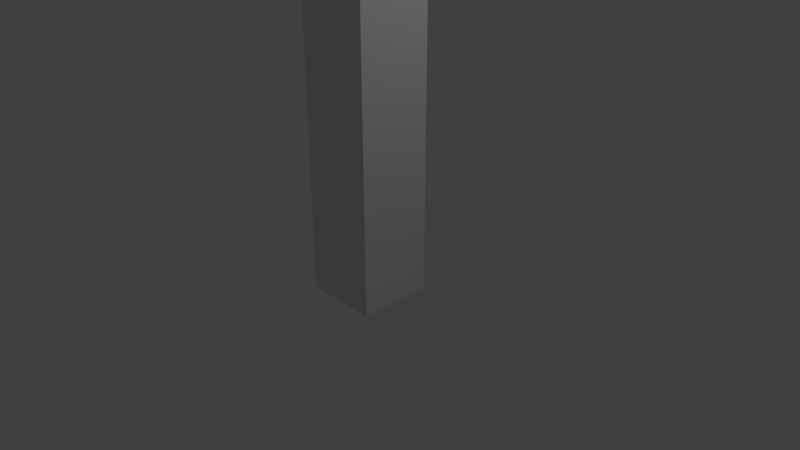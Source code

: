 # Source: VikingAxe.blend  (saved by Blender 2.79.0; exported with 4.5.12 LTS)
import bpy
from mathutils import Matrix  # noqa: F401  (used for matrix-valued properties, if any)

bpy.ops.wm.read_factory_settings(use_empty=True)
scene = bpy.context.scene
scene.name = 'Scene'

# ---- collections
col_collection_1 = bpy.data.collections.new('Collection 1'); scene.collection.children.link(col_collection_1)

# ---- materials (node trees are filled in below, after node groups)
mat_material = bpy.data.materials.new('Material')
mat_material.alpha_threshold = 0.0
mat_material.use_transparent_shadow = False
mat_material.roughness = 0.5
mat_material.line_color = (0.0, 0.0, 0.0, 1.0)

# ---- material node trees

# ---- world
world_world = bpy.data.worlds.new('World'); scene.world = world_world
world_world.color = (0.05088, 0.05088, 0.05088)
world_world.use_sun_shadow = False
world_world.sun_shadow_jitter_overblur = 0.0
world_world.cycles.sampling_method = 'MANUAL'

# ---- cameras
cam_camera = bpy.data.cameras.new('Camera')
cam_camera.clip_end = 100.0
cam_camera.lens = 35.0
cam_camera.sensor_width = 32.0
cam_camera.sensor_height = 18.0
cam_camera.ortho_scale = 7.314
cam_camera.dof.focus_distance = 0.0
cam_camera.dof.aperture_fstop = 128.0

# ---- lights
light_lamp = bpy.data.lights.new('Lamp', 'POINT')
light_lamp.transmission_factor = 0.0
light_lamp.cutoff_distance = 30.0
light_lamp.energy = 100.0
light_lamp.shadow_buffer_clip_start = 1.001
light_lamp.shadow_soft_size = 0.1
light_lamp.shadow_maximum_resolution = 0.006
light_lamp.use_absolute_resolution = True

# ---- meshes
me_cube = bpy.data.meshes.new('Cube')
me_cube.from_pydata([(1.0, 1.0, -1.0), (1.0, -1.0, -1.0), (-1.0, -1.0, -1.0), (-1.0, 1.0, -1.0), (1.0, 1.0, 1.0), (1.0, -1.0, 1.0), (-1.0, -1.0, 1.0), (-1.0, 1.0, 1.0), (1.0, 1.0, 11.55), (1.0, -1.0, 11.55), (-1.0, 1.0, 11.55), (-1.0, -1.0, 11.55), (1.0, 1.0, 13.56), (1.0, -1.0, 13.56), (-1.0, 1.0, 13.56), (-1.0, -1.0, 13.56), (1.0, 1.0, 14.09), (1.0, -1.0, 14.09), (-1.0, 1.0, 14.09), (-1.0, -1.0, 14.09), (1.545, 4.676, 8.499), (1.545, -1.668, 11.55), (-1.545, 4.676, 8.499), (-1.545, -1.668, 11.55), (1.545, 4.676, 13.56), (1.545, -1.668, 13.56), (-1.545, 4.676, 13.56), (-1.545, -1.668, 13.56)], [], [(0, 1, 2, 3), (7, 6, 11, 10), (0, 4, 5, 1), (1, 5, 6, 2), (2, 6, 7, 3), (4, 0, 3, 7), (12, 13, 25, 24), (4, 7, 10, 8), (6, 5, 9, 11), (5, 4, 8, 9), (15, 13, 17, 19), (13, 15, 27, 25), (8, 10, 22, 20), (10, 11, 23, 22), (16, 18, 19, 17), (13, 12, 16, 17), (14, 15, 19, 18), (12, 14, 18, 16), (22, 23, 27, 26), (20, 22, 26, 24), (23, 21, 25, 27), (21, 20, 24, 25), (11, 9, 21, 23), (15, 14, 26, 27), (9, 8, 20, 21), (14, 12, 24, 26)])
me_cube.materials.append(mat_material)
me_cube.use_remesh_preserve_volume = False
me_cube.use_remesh_preserve_attributes = False
me_cube.use_mirror_vertex_groups = False
me_cube.update()

# ---- objects
ob_cube = bpy.data.objects.new('Cube', me_cube)
ob_lamp = bpy.data.objects.new('Lamp', light_lamp)
ob_camera = bpy.data.objects.new('Camera', cam_camera)

# ---- transforms, parenting, visibility, modifiers, constraints
ob_cube.location = (0.0, 0.0, 0.0)
ob_cube.scale = (0.5, 0.5, 0.5)
ob_cube.lock_rotations_4d = False
ob_cube.empty_display_type = 'ARROWS'
ob_cube.lineart.crease_threshold = 0.0
ob_lamp.location = (4.076, 1.005, 5.904)
ob_lamp.rotation_euler = (0.6503, 0.05522, 1.866)
ob_lamp.lock_rotations_4d = False
ob_lamp.empty_display_type = 'ARROWS'
ob_lamp.color = (0.0, 0.0, 0.0, 0.0)
ob_lamp.lineart.crease_threshold = 0.0
ob_camera.location = (7.481, -6.508, 5.344)
ob_camera.rotation_euler = (1.109, 0.0, 0.8149)
ob_camera.lock_rotations_4d = False
ob_camera.empty_display_type = 'ARROWS'
ob_camera.color = (0.0, 0.0, 0.0, 0.0)
ob_camera.display_type = 'WIRE'
ob_camera.lineart.crease_threshold = 0.0

# ---- collection membership
col_collection_1.objects.link(ob_cube)
col_collection_1.objects.link(ob_lamp)
col_collection_1.objects.link(ob_camera)

# ---- scene / render settings (as saved in the file)
scene.camera = ob_camera
scene.frame_start = 1; scene.frame_end = 250; scene.frame_set(1)
scene.render.engine = 'BLENDER_EEVEE_NEXT'
scene.render.resolution_percentage = 50
scene.render.dither_intensity = 0.0
scene.cycles.use_denoising = False
scene.cycles.samples = 128
scene.cycles.sampling_pattern = 'TABULATED_SOBOL'
scene.cycles.use_adaptive_sampling = False
scene.cycles.use_light_tree = False
scene.cycles.blur_glossy = 0.0
scene.cycles.sample_clamp_indirect = 0.0
scene.view_settings.view_transform = 'Standard'
bpy.context.view_layer.update()
